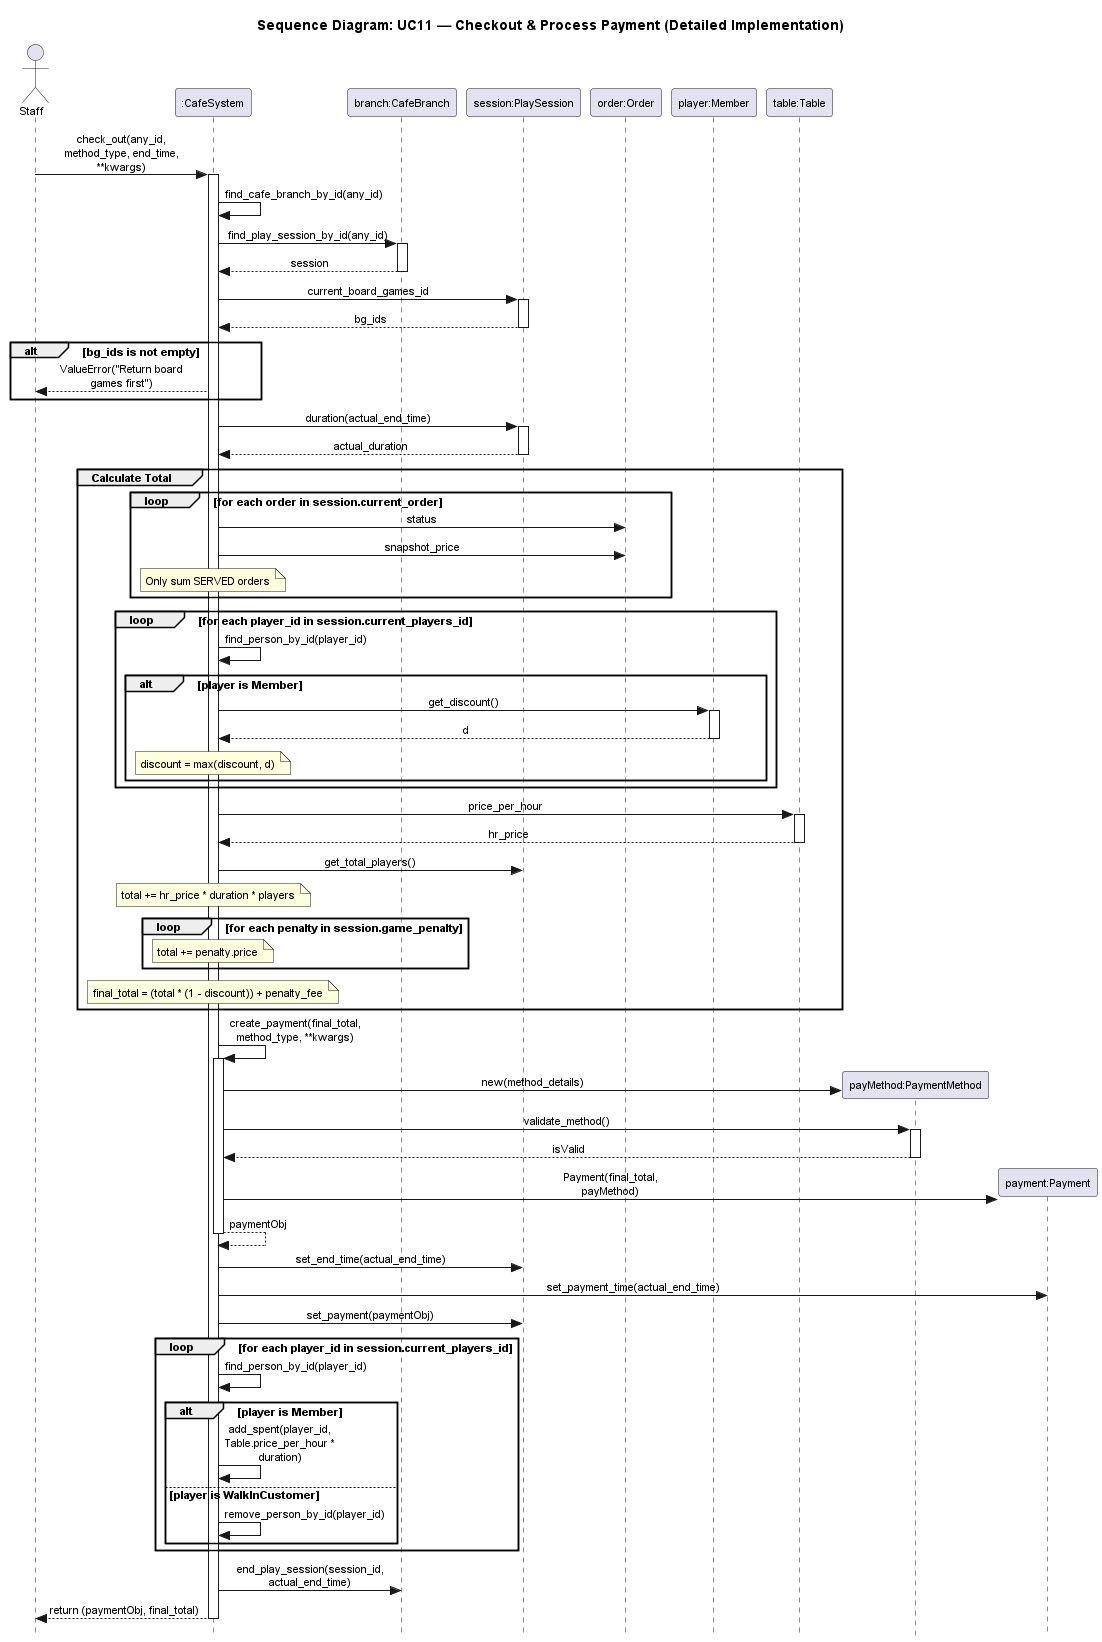

The diagram above was rendered by PlantUML. Its source (embedded in the PNG):
@startuml
skinparam style strictuml
skinparam sequenceMessageAlign center
skinparam defaultFontSize 11
skinparam MaxMessageSize 150

title Sequence Diagram: UC11 — Checkout & Process Payment (Detailed Implementation)

actor "Staff" as staff
participant ":CafeSystem" as system
participant "branch:CafeBranch" as branch
participant "session:PlaySession" as session
participant "order:Order" as order
participant "player:Member" as member
participant "table:Table" as table
participant "payMethod:PaymentMethod" as payMethod
participant "payment:Payment" as payment

staff -> system : check_out(any_id, method_type, end_time, **kwargs)
activate system

    ' 1. Logic to find context
    system -> system : find_cafe_branch_by_id(any_id)
    system -> branch : find_play_session_by_id(any_id)
    activate branch
    branch --> system : session
    deactivate branch
    
    ' 2. Validation
    system -> session : current_board_games_id
    activate session
    session --> system : bg_ids
    deactivate session
    alt bg_ids is not empty
        system --> staff : ValueError("Return board games first")
    end

    ' 3. Bill Calculation
    system -> session : duration(actual_end_time)
    activate session
    session --> system : actual_duration
    deactivate session

    group Calculate Total
        loop for each order in session.current_order
            system -> order : status
            system -> order : snapshot_price
            note over system : Only sum SERVED orders
        end
        
        loop for each player_id in session.current_players_id
            system -> system : find_person_by_id(player_id)
            alt player is Member
                system -> member : get_discount()
                activate member
                member --> system : d
                deactivate member
                note over system : discount = max(discount, d)
            end
        end
        
        system -> table : price_per_hour
        activate table
        table --> system : hr_price
        deactivate table
        
        system -> session : get_total_players()
        note over system : total += hr_price * duration * players
        
        loop for each penalty in session.game_penalty
            note over system : total += penalty.price
        end
        
        note over system : final_total = (total * (1 - discount)) + penalty_fee
    end

    ' 4. Payment Preparation
    system -> system : create_payment(final_total, method_type, **kwargs)
    activate system
        create payMethod
        system -> payMethod : new(method_details)
        
        system -> payMethod : validate_method()
        activate payMethod
        payMethod --> system : isValid
        deactivate payMethod
        
        create payment
        system -> payment : Payment(final_total, payMethod)
        system --> system : paymentObj
    deactivate system

    ' 5. Mutate State (ONLY after successful payment)
    system -> session : set_end_time(actual_end_time)
    system -> payment : set_payment_time(actual_end_time)
    system -> session : set_payment(paymentObj)
    
    loop for each player_id in session.current_players_id
        system -> system : find_person_by_id(player_id)
        alt player is Member
            system -> system : add_spent(player_id, Table.price_per_hour * duration)
        else player is WalkInCustomer
            system -> system : remove_person_by_id(player_id)
        end
    end
    
    system -> branch : end_play_session(session_id, actual_end_time)
    
    system --> staff : return (paymentObj, final_total)
deactivate system

@enduml